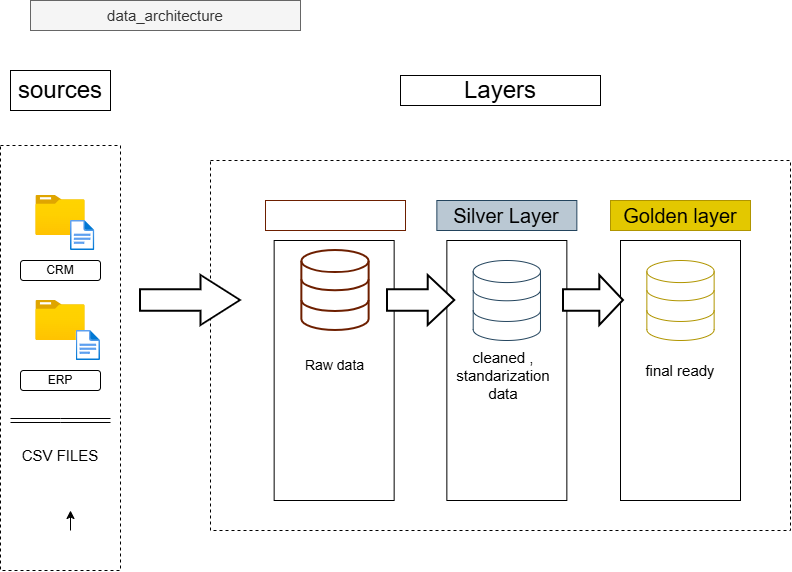

The diagram above was exported from draw.io. Its source (the exported page's mxGraphModel, read from the mxfile embedded in the PNG):
<mxGraphModel dx="1880" dy="626" grid="1" gridSize="10" guides="1" tooltips="1" connect="1" arrows="1" fold="1" page="1" pageScale="1" pageWidth="850" pageHeight="1100" math="0" shadow="0">
  <root>
    <mxCell id="0" />
    <mxCell id="1" parent="0" />
    <mxCell id="NCGpf4bVFW6NLb0kIWGf-3" edge="1" parent="1" style="edgeStyle=orthogonalEdgeStyle;rounded=0;orthogonalLoop=1;jettySize=auto;html=1;exitX=0.5;exitY=1;exitDx=0;exitDy=0;">
      <mxGeometry relative="1" as="geometry">
        <mxPoint x="40" y="550.0000000000002" as="sourcePoint" />
        <mxPoint x="40" y="530" as="targetPoint" />
      </mxGeometry>
    </mxCell>
    <mxCell id="NCGpf4bVFW6NLb0kIWGf-2" parent="1" style="text;html=1;whiteSpace=wrap;strokeColor=default;fillColor=none;align=center;verticalAlign=middle;rounded=0;" value="&lt;font style=&quot;font-size: 24px;&quot;&gt;sources&lt;/font&gt;" vertex="1">
      <mxGeometry height="40" width="100" x="-20" y="90" as="geometry" />
    </mxCell>
    <mxCell id="NCGpf4bVFW6NLb0kIWGf-4" parent="1" style="rounded=0;whiteSpace=wrap;html=1;fillColor=none;strokeColor=default;dashed=1;" value="" vertex="1">
      <mxGeometry height="370" width="580" x="180" y="180" as="geometry" />
    </mxCell>
    <mxCell id="NCGpf4bVFW6NLb0kIWGf-5" parent="1" style="text;html=1;whiteSpace=wrap;strokeColor=default;fillColor=none;align=center;verticalAlign=middle;rounded=0;" value="&lt;font style=&quot;font-size: 24px;&quot;&gt;Layers&lt;/font&gt;" vertex="1">
      <mxGeometry height="30" width="200" x="370" y="95" as="geometry" />
    </mxCell>
    <mxCell id="NCGpf4bVFW6NLb0kIWGf-6" parent="1" style="rounded=0;whiteSpace=wrap;html=1;fillColor=light-dark(#FFFFFF,#FFCE9F);fontColor=#ffffff;strokeColor=#6D1F00;" value="&lt;font style=&quot;font-size: 20px;&quot;&gt;Bronze Layer&lt;/font&gt;" vertex="1">
      <mxGeometry height="30" width="140" x="235" y="220" as="geometry" />
    </mxCell>
    <mxCell id="NCGpf4bVFW6NLb0kIWGf-8" parent="1" style="rounded=0;whiteSpace=wrap;html=1;strokeColor=light-dark(#000000,#FFF4C3);fillColor=none;" value="" vertex="1">
      <mxGeometry height="260" width="120" x="243.64999999999998" y="260" as="geometry" />
    </mxCell>
    <mxCell id="NCGpf4bVFW6NLb0kIWGf-10" parent="1" style="rounded=0;whiteSpace=wrap;html=1;fillColor=#bac8d3;strokeColor=#23445d;" value="&lt;font style=&quot;font-size: 20px;&quot;&gt;Silver Layer&lt;/font&gt;" vertex="1">
      <mxGeometry height="30" width="140" x="406.35" y="220" as="geometry" />
    </mxCell>
    <mxCell id="NCGpf4bVFW6NLb0kIWGf-12" parent="1" style="rounded=0;whiteSpace=wrap;html=1;strokeColor=light-dark(#000000,#A9C4EB);fillColor=none;" value="" vertex="1">
      <mxGeometry height="260" width="120" x="416.35" y="260" as="geometry" />
    </mxCell>
    <mxCell id="NCGpf4bVFW6NLb0kIWGf-13" parent="1" style="rounded=0;whiteSpace=wrap;html=1;fillColor=#e3c800;strokeColor=#B09500;fontColor=#000000;" value="&lt;font style=&quot;font-size: 20px;&quot;&gt;Golden layer&lt;/font&gt;" vertex="1">
      <mxGeometry height="30" width="140" x="580" y="220" as="geometry" />
    </mxCell>
    <mxCell id="NCGpf4bVFW6NLb0kIWGf-14" parent="1" style="rounded=0;whiteSpace=wrap;html=1;strokeColor=light-dark(#000000,#FFF4C3);fillColor=none;" value="" vertex="1">
      <mxGeometry height="260" width="120" x="590" y="260" as="geometry" />
    </mxCell>
    <mxCell id="NCGpf4bVFW6NLb0kIWGf-15" parent="1" style="rounded=0;whiteSpace=wrap;html=1;fillColor=none;dashed=1;" value="" vertex="1">
      <mxGeometry height="425" width="120" x="-30" y="165" as="geometry" />
    </mxCell>
    <mxCell id="NCGpf4bVFW6NLb0kIWGf-16" parent="1" style="image;aspect=fixed;html=1;points=[];align=center;fontSize=12;image=img/lib/azure2/general/Folder_Blank.svg;" value="" vertex="1">
      <mxGeometry height="40" width="49.29" x="5.349999999999994" y="215" as="geometry" />
    </mxCell>
    <mxCell id="NCGpf4bVFW6NLb0kIWGf-17" parent="1" style="image;aspect=fixed;html=1;points=[];align=center;fontSize=12;image=img/lib/azure2/general/File.svg;" value="" vertex="1">
      <mxGeometry height="30" width="24.35" x="40" y="240" as="geometry" />
    </mxCell>
    <mxCell id="NCGpf4bVFW6NLb0kIWGf-19" parent="1" style="rounded=1;whiteSpace=wrap;html=1;" value="CRM" vertex="1">
      <mxGeometry height="20" width="80" x="-10" y="280" as="geometry" />
    </mxCell>
    <mxCell id="NCGpf4bVFW6NLb0kIWGf-20" parent="1" style="image;aspect=fixed;html=1;points=[];align=center;fontSize=12;image=img/lib/azure2/general/Folder_Blank.svg;" value="" vertex="1">
      <mxGeometry height="40" width="49.29" x="5.349999999999994" y="320" as="geometry" />
    </mxCell>
    <mxCell id="NCGpf4bVFW6NLb0kIWGf-21" parent="1" style="image;aspect=fixed;html=1;points=[];align=center;fontSize=12;image=img/lib/azure2/general/File.svg;" value="" vertex="1">
      <mxGeometry height="30" width="24.35" x="45.650000000000006" y="350" as="geometry" />
    </mxCell>
    <mxCell id="NCGpf4bVFW6NLb0kIWGf-22" parent="1" style="rounded=1;whiteSpace=wrap;html=1;" value="ERP" vertex="1">
      <mxGeometry height="20" width="80" x="-10" y="390" as="geometry" />
    </mxCell>
    <mxCell id="NCGpf4bVFW6NLb0kIWGf-24" edge="1" parent="1" style="shape=link;html=1;rounded=0;" value="">
      <mxGeometry relative="1" width="100" as="geometry">
        <Array as="points">
          <mxPoint x="30" y="440" />
        </Array>
        <mxPoint x="-20" y="440" as="sourcePoint" />
        <mxPoint x="80" y="440" as="targetPoint" />
      </mxGeometry>
    </mxCell>
    <mxCell id="NCGpf4bVFW6NLb0kIWGf-25" parent="1" style="text;html=1;whiteSpace=wrap;strokeColor=none;fillColor=none;align=center;verticalAlign=middle;rounded=0;" value="&lt;font style=&quot;font-size: 15px;&quot;&gt;CSV FILES&lt;/font&gt;" vertex="1">
      <mxGeometry height="30" width="80" x="-10" y="460" as="geometry" />
    </mxCell>
    <mxCell id="NCGpf4bVFW6NLb0kIWGf-29" parent="1" style="html=1;verticalLabelPosition=bottom;align=center;labelBackgroundColor=#ffffff;verticalAlign=top;strokeWidth=2;strokeColor=light-dark(#6D1F00,#FFCE9F);shadow=0;dashed=0;shape=mxgraph.ios7.icons.data;fillColor=none;fontColor=#ffffff;" value="" vertex="1">
      <mxGeometry height="80" width="67.29" x="271.35" y="270" as="geometry" />
    </mxCell>
    <mxCell id="NCGpf4bVFW6NLb0kIWGf-30" parent="1" style="html=1;verticalLabelPosition=bottom;align=center;verticalAlign=middle;strokeColor=#23445d;shape=mxgraph.ios7.icons.data;fillColor=none;rounded=0;fontFamily=Helvetica;fontSize=12;fontColor=default;" value="" vertex="1">
      <mxGeometry height="80" width="67.29" x="442.70000000000005" y="280" as="geometry" />
    </mxCell>
    <mxCell id="NCGpf4bVFW6NLb0kIWGf-31" parent="1" style="html=1;verticalLabelPosition=bottom;align=center;verticalAlign=middle;strokeColor=#B09500;shape=mxgraph.ios7.icons.data;fillColor=none;rounded=0;fontFamily=Helvetica;fontSize=12;fontColor=#000000;" value="" vertex="1">
      <mxGeometry height="80" width="67.29" x="616.35" y="280" as="geometry" />
    </mxCell>
    <mxCell id="NCGpf4bVFW6NLb0kIWGf-32" parent="1" style="text;html=1;whiteSpace=wrap;strokeColor=none;fillColor=none;align=center;verticalAlign=middle;rounded=0;" value="&lt;font style=&quot;font-size: 14px;&quot;&gt;Raw data&lt;/font&gt;" vertex="1">
      <mxGeometry height="30" width="67.29" x="271.35" y="370" as="geometry" />
    </mxCell>
    <mxCell id="NCGpf4bVFW6NLb0kIWGf-33" parent="1" style="text;html=1;whiteSpace=wrap;strokeColor=none;fillColor=none;align=center;verticalAlign=middle;rounded=0;" value="&lt;font style=&quot;font-size: 15px;&quot;&gt;cleaned , standarization data&lt;/font&gt;" vertex="1">
      <mxGeometry height="40" width="100" x="423" y="375" as="geometry" />
    </mxCell>
    <mxCell id="NCGpf4bVFW6NLb0kIWGf-34" parent="1" style="text;html=1;whiteSpace=wrap;strokeColor=none;fillColor=none;align=center;verticalAlign=middle;rounded=0;" value="&lt;font style=&quot;font-size: 15px;&quot;&gt;final ready&lt;/font&gt;" vertex="1">
      <mxGeometry height="30" width="80" x="610" y="375" as="geometry" />
    </mxCell>
    <mxCell id="NCGpf4bVFW6NLb0kIWGf-43" parent="1" style="shape=mxgraph.arrows.arrow_right;html=1;verticalLabelPosition=bottom;verticalAlign=top;strokeWidth=2;strokeColor=#000000;" value="" vertex="1">
      <mxGeometry height="50" width="100" x="110" y="295" as="geometry" />
    </mxCell>
    <mxCell id="NCGpf4bVFW6NLb0kIWGf-44" parent="1" style="shape=mxgraph.arrows.arrow_right;html=1;verticalLabelPosition=bottom;verticalAlign=top;strokeWidth=2;strokeColor=#000000;" value="" vertex="1">
      <mxGeometry height="50" width="67.29" x="357" y="295" as="geometry" />
    </mxCell>
    <mxCell id="NCGpf4bVFW6NLb0kIWGf-45" parent="1" style="shape=mxgraph.arrows.arrow_right;html=1;verticalLabelPosition=bottom;verticalAlign=top;strokeWidth=2;strokeColor=#000000;" value="" vertex="1">
      <mxGeometry height="50" width="60" x="533" y="295" as="geometry" />
    </mxCell>
    <mxCell id="EnZVfjWwzdfr41DQO5ZZ-1" parent="1" style="text;html=1;whiteSpace=wrap;strokeColor=#666666;fillColor=#f5f5f5;align=center;verticalAlign=middle;rounded=0;fontColor=#333333;" value="&lt;span style=&quot;font-size: 15px;&quot;&gt;data_architecture&lt;/span&gt;" vertex="1">
      <mxGeometry height="30" width="270" y="20" as="geometry" />
    </mxCell>
  </root>
</mxGraphModel>